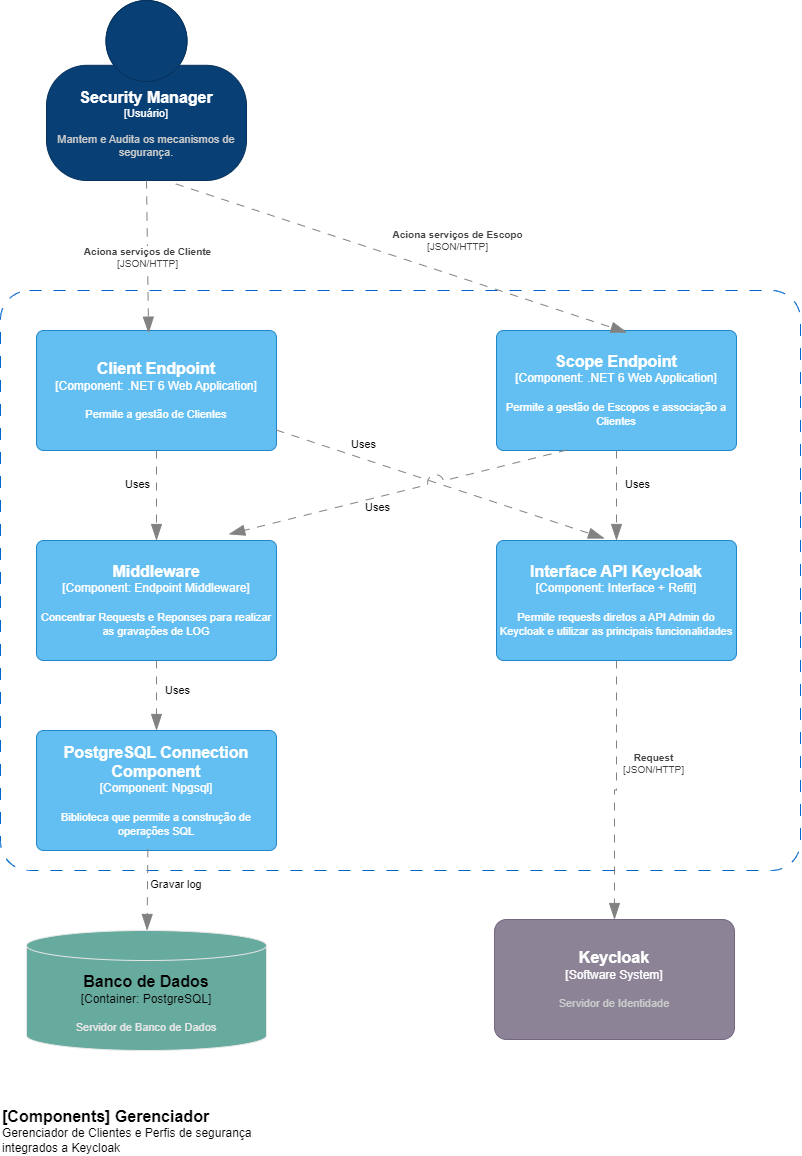

The diagram above was exported from draw.io. Its source (the exported page's mxGraphModel, read from the mxfile embedded in the PNG):
<mxGraphModel dx="1590" dy="935" grid="0" gridSize="10" guides="1" tooltips="1" connect="1" arrows="1" fold="1" page="1" pageScale="1" pageWidth="827" pageHeight="1169" math="0" shadow="0">
  <root>
    <mxCell id="0" />
    <mxCell id="1" parent="0" />
    <mxCell id="iEJPik0gVQNzQ7vwNJM4-9" value="" style="rounded=1;whiteSpace=wrap;html=1;fillColor=none;dashed=1;dashPattern=12 12;arcSize=5;strokeColor=#0066CC;" parent="1" vertex="1">
      <mxGeometry x="14" y="300" width="800" height="580" as="geometry" />
    </mxCell>
    <object placeholders="1" c4Name="Security Manager" c4Type="Usuário" c4Description="Mantem e Audita os mecanismos de segurança." label="&lt;font style=&quot;font-size: 16px&quot;&gt;&lt;b&gt;%c4Name%&lt;/b&gt;&lt;/font&gt;&lt;div&gt;[%c4Type%]&lt;/div&gt;&lt;br&gt;&lt;div&gt;&lt;font style=&quot;font-size: 11px&quot;&gt;&lt;font color=&quot;#cccccc&quot;&gt;%c4Description%&lt;/font&gt;&lt;/div&gt;" id="iEJPik0gVQNzQ7vwNJM4-1">
      <mxCell style="html=1;fontSize=11;dashed=0;whiteSpace=wrap;fillColor=#083F75;strokeColor=#06315C;fontColor=#ffffff;shape=mxgraph.c4.person2;align=center;metaEdit=1;points=[[0.5,0,0],[1,0.5,0],[1,0.75,0],[0.75,1,0],[0.5,1,0],[0.25,1,0],[0,0.75,0],[0,0.5,0]];resizable=0;" parent="1" vertex="1">
        <mxGeometry x="60" y="10" width="200" height="180" as="geometry" />
      </mxCell>
    </object>
    <object placeholders="1" c4Name="Client Endpoint " c4Type="Component" c4Technology=".NET 6 Web Application" c4Description="Permite a gestão de Clientes" label="&lt;font style=&quot;font-size: 16px&quot;&gt;&lt;b&gt;%c4Name%&lt;/b&gt;&lt;/font&gt;&lt;div&gt;[%c4Type%: %c4Technology%]&lt;/div&gt;&lt;br&gt;&lt;div&gt;&lt;font style=&quot;font-size: 11px&quot;&gt;%c4Description%&lt;/font&gt;&lt;/div&gt;" id="iEJPik0gVQNzQ7vwNJM4-2">
      <mxCell style="rounded=1;whiteSpace=wrap;html=1;labelBackgroundColor=none;fillColor=#63BEF2;fontColor=#ffffff;align=center;arcSize=6;strokeColor=#2086C9;metaEdit=1;resizable=0;points=[[0.25,0,0],[0.5,0,0],[0.75,0,0],[1,0.25,0],[1,0.5,0],[1,0.75,0],[0.75,1,0],[0.5,1,0],[0.25,1,0],[0,0.75,0],[0,0.5,0],[0,0.25,0]];" parent="1" vertex="1">
        <mxGeometry x="50" y="340" width="240" height="120" as="geometry" />
      </mxCell>
    </object>
    <object placeholders="1" c4Name="Scope Endpoint " c4Type="Component" c4Technology=".NET 6 Web Application" c4Description="Permite a gestão de Escopos e associação a Clientes" label="&lt;font style=&quot;font-size: 16px&quot;&gt;&lt;b&gt;%c4Name%&lt;/b&gt;&lt;/font&gt;&lt;div&gt;[%c4Type%: %c4Technology%]&lt;/div&gt;&lt;br&gt;&lt;div&gt;&lt;font style=&quot;font-size: 11px&quot;&gt;%c4Description%&lt;/font&gt;&lt;/div&gt;" id="iEJPik0gVQNzQ7vwNJM4-3">
      <mxCell style="rounded=1;whiteSpace=wrap;html=1;labelBackgroundColor=none;fillColor=#63BEF2;fontColor=#ffffff;align=center;arcSize=6;strokeColor=#2086C9;metaEdit=1;resizable=0;points=[[0.25,0,0],[0.5,0,0],[0.75,0,0],[1,0.25,0],[1,0.5,0],[1,0.75,0],[0.75,1,0],[0.5,1,0],[0.25,1,0],[0,0.75,0],[0,0.5,0],[0,0.25,0]];" parent="1" vertex="1">
        <mxGeometry x="510" y="340" width="240" height="120" as="geometry" />
      </mxCell>
    </object>
    <object placeholders="1" c4Type="Relationship" c4Technology="JSON/HTTP" c4Description="Aciona serviços de Cliente" label="&lt;div style=&quot;text-align: left&quot;&gt;&lt;div style=&quot;text-align: center&quot;&gt;&lt;b&gt;%c4Description%&lt;/b&gt;&lt;/div&gt;&lt;div style=&quot;text-align: center&quot;&gt;[%c4Technology%]&lt;/div&gt;&lt;/div&gt;" id="iEJPik0gVQNzQ7vwNJM4-4">
      <mxCell style="endArrow=blockThin;html=1;fontSize=10;fontColor=#404040;strokeWidth=1;endFill=1;strokeColor=#828282;elbow=vertical;metaEdit=1;endSize=14;startSize=14;jumpStyle=arc;jumpSize=16;rounded=0;exitX=0.5;exitY=1;exitDx=0;exitDy=0;exitPerimeter=0;entryX=0.467;entryY=0.022;entryDx=0;entryDy=0;entryPerimeter=0;dashed=1;dashPattern=8 8;" parent="1" source="iEJPik0gVQNzQ7vwNJM4-1" target="iEJPik0gVQNzQ7vwNJM4-2" edge="1">
        <mxGeometry width="240" relative="1" as="geometry">
          <mxPoint x="290" y="300" as="sourcePoint" />
          <mxPoint x="530" y="300" as="targetPoint" />
        </mxGeometry>
      </mxCell>
    </object>
    <object placeholders="1" c4Type="Relationship" c4Technology="JSON/HTTP" c4Description="Aciona serviços de Escopo" label="&lt;div style=&quot;text-align: left&quot;&gt;&lt;div style=&quot;text-align: center&quot;&gt;&lt;b&gt;%c4Description%&lt;/b&gt;&lt;/div&gt;&lt;div style=&quot;text-align: center&quot;&gt;[%c4Technology%]&lt;/div&gt;&lt;/div&gt;" id="iEJPik0gVQNzQ7vwNJM4-5">
      <mxCell style="endArrow=blockThin;html=1;fontSize=10;fontColor=#404040;strokeWidth=1;endFill=1;strokeColor=#828282;elbow=vertical;metaEdit=1;endSize=14;startSize=14;jumpStyle=arc;jumpSize=16;rounded=0;exitX=0.647;exitY=1.019;exitDx=0;exitDy=0;exitPerimeter=0;entryX=0.544;entryY=0.017;entryDx=0;entryDy=0;entryPerimeter=0;dashed=1;dashPattern=8 8;" parent="1" source="iEJPik0gVQNzQ7vwNJM4-1" target="iEJPik0gVQNzQ7vwNJM4-3" edge="1">
        <mxGeometry x="0.1967" y="34" width="240" relative="1" as="geometry">
          <mxPoint x="170" y="200" as="sourcePoint" />
          <mxPoint x="172" y="353" as="targetPoint" />
          <mxPoint as="offset" />
        </mxGeometry>
      </mxCell>
    </object>
    <object placeholders="1" c4Name="PostgreSQL Connection Component" c4Type="Component" c4Technology="Npgsql" c4Description="Biblioteca que permite a construção de operações SQL" label="&lt;font style=&quot;font-size: 16px&quot;&gt;&lt;b&gt;%c4Name%&lt;/b&gt;&lt;/font&gt;&lt;div&gt;[%c4Type%: %c4Technology%]&lt;/div&gt;&lt;br&gt;&lt;div&gt;&lt;font style=&quot;font-size: 11px&quot;&gt;%c4Description%&lt;/font&gt;&lt;/div&gt;" id="iEJPik0gVQNzQ7vwNJM4-6">
      <mxCell style="rounded=1;whiteSpace=wrap;html=1;labelBackgroundColor=none;fillColor=#63BEF2;fontColor=#ffffff;align=center;arcSize=6;strokeColor=#2086C9;metaEdit=1;resizable=0;points=[[0.25,0,0],[0.5,0,0],[0.75,0,0],[1,0.25,0],[1,0.5,0],[1,0.75,0],[0.75,1,0],[0.5,1,0],[0.25,1,0],[0,0.75,0],[0,0.5,0],[0,0.25,0]];" parent="1" vertex="1">
        <mxGeometry x="50" y="740" width="240" height="120" as="geometry" />
      </mxCell>
    </object>
    <object placeholders="1" c4Name="[Components] Gerenciador" c4Type="ContainerDiagramTitle" c4Description="Gerenciador de Clientes e Perfis de segurança integrados a Keycloak" label="&lt;font style=&quot;font-size: 16px&quot;&gt;&lt;b&gt;&lt;div style=&quot;text-align: left&quot;&gt;%c4Name%&lt;/div&gt;&lt;/b&gt;&lt;/font&gt;&lt;div style=&quot;text-align: left&quot;&gt;%c4Description%&lt;/div&gt;" id="iEJPik0gVQNzQ7vwNJM4-8">
      <mxCell style="text;html=1;strokeColor=none;fillColor=none;align=left;verticalAlign=top;whiteSpace=wrap;rounded=0;metaEdit=1;allowArrows=0;resizable=1;rotatable=0;connectable=0;recursiveResize=0;expand=0;pointerEvents=0;points=[[0.25,0,0],[0.5,0,0],[0.75,0,0],[1,0.25,0],[1,0.5,0],[1,0.75,0],[0.75,1,0],[0.5,1,0],[0.25,1,0],[0,0.75,0],[0,0.5,0],[0,0.25,0]];" parent="1" vertex="1">
        <mxGeometry x="14" y="1110" width="260" height="40" as="geometry" />
      </mxCell>
    </object>
    <object placeholders="1" c4Name="Interface API Keycloak" c4Type="Component" c4Technology="Interface + Refit" c4Description="Permite requests diretos a API Admin do Keycloak e utilizar as principais funcionalidades" label="&lt;font style=&quot;font-size: 16px&quot;&gt;&lt;b&gt;%c4Name%&lt;/b&gt;&lt;/font&gt;&lt;div&gt;[%c4Type%: %c4Technology%]&lt;/div&gt;&lt;br&gt;&lt;div&gt;&lt;font style=&quot;font-size: 11px&quot;&gt;%c4Description%&lt;/font&gt;&lt;/div&gt;" id="iEJPik0gVQNzQ7vwNJM4-10">
      <mxCell style="rounded=1;whiteSpace=wrap;html=1;labelBackgroundColor=none;fillColor=#63BEF2;fontColor=#ffffff;align=center;arcSize=6;strokeColor=#2086C9;metaEdit=1;resizable=0;points=[[0.25,0,0],[0.5,0,0],[0.75,0,0],[1,0.25,0],[1,0.5,0],[1,0.75,0],[0.75,1,0],[0.5,1,0],[0.25,1,0],[0,0.75,0],[0,0.5,0],[0,0.25,0]];" parent="1" vertex="1">
        <mxGeometry x="510" y="550" width="240" height="120" as="geometry" />
      </mxCell>
    </object>
    <object placeholders="1" c4Type="Relationship" id="iEJPik0gVQNzQ7vwNJM4-13">
      <mxCell style="endArrow=blockThin;html=1;fontSize=10;fontColor=#404040;strokeWidth=1;endFill=1;strokeColor=#828282;elbow=vertical;metaEdit=1;endSize=14;startSize=14;jumpStyle=arc;jumpSize=16;rounded=0;dashed=1;dashPattern=8 8;entryX=0.45;entryY=-0.017;entryDx=0;entryDy=0;entryPerimeter=0;" parent="1" source="iEJPik0gVQNzQ7vwNJM4-2" target="iEJPik0gVQNzQ7vwNJM4-10" edge="1">
        <mxGeometry width="240" relative="1" as="geometry">
          <mxPoint x="170" y="470" as="sourcePoint" />
          <mxPoint x="170" y="600" as="targetPoint" />
        </mxGeometry>
      </mxCell>
    </object>
    <mxCell id="iEJPik0gVQNzQ7vwNJM4-14" value="Uses" style="edgeLabel;html=1;align=center;verticalAlign=middle;resizable=0;points=[];" parent="iEJPik0gVQNzQ7vwNJM4-13" vertex="1" connectable="0">
      <mxGeometry x="-0.2718" relative="1" as="geometry">
        <mxPoint x="-33" y="-26" as="offset" />
      </mxGeometry>
    </mxCell>
    <object placeholders="1" c4Type="Relationship" id="iEJPik0gVQNzQ7vwNJM4-16">
      <mxCell style="endArrow=blockThin;html=1;fontSize=10;fontColor=#404040;strokeWidth=1;endFill=1;strokeColor=#828282;elbow=vertical;metaEdit=1;endSize=14;startSize=14;jumpStyle=arc;jumpSize=16;rounded=0;dashed=1;dashPattern=8 8;exitX=0.5;exitY=1;exitDx=0;exitDy=0;exitPerimeter=0;" parent="1" source="iEJPik0gVQNzQ7vwNJM4-3" target="iEJPik0gVQNzQ7vwNJM4-10" edge="1">
        <mxGeometry width="240" relative="1" as="geometry">
          <mxPoint x="180" y="470" as="sourcePoint" />
          <mxPoint x="618" y="678" as="targetPoint" />
        </mxGeometry>
      </mxCell>
    </object>
    <mxCell id="iEJPik0gVQNzQ7vwNJM4-17" value="Uses" style="edgeLabel;html=1;align=center;verticalAlign=middle;resizable=0;points=[];" parent="iEJPik0gVQNzQ7vwNJM4-16" vertex="1" connectable="0">
      <mxGeometry x="-0.2718" relative="1" as="geometry">
        <mxPoint x="20" as="offset" />
      </mxGeometry>
    </mxCell>
    <object placeholders="1" c4Name="Middleware" c4Type="Component" c4Technology="Endpoint Middleware" c4Description="Concentrar Requests e Reponses para realizar as gravações de LOG " label="&lt;font style=&quot;font-size: 16px&quot;&gt;&lt;b&gt;%c4Name%&lt;/b&gt;&lt;/font&gt;&lt;div&gt;[%c4Type%: %c4Technology%]&lt;/div&gt;&lt;br&gt;&lt;div&gt;&lt;font style=&quot;font-size: 11px&quot;&gt;%c4Description%&lt;/font&gt;&lt;/div&gt;" id="iEJPik0gVQNzQ7vwNJM4-18">
      <mxCell style="rounded=1;whiteSpace=wrap;html=1;labelBackgroundColor=none;fillColor=#63BEF2;fontColor=#ffffff;align=center;arcSize=6;strokeColor=#2086C9;metaEdit=1;resizable=0;points=[[0.25,0,0],[0.5,0,0],[0.75,0,0],[1,0.25,0],[1,0.5,0],[1,0.75,0],[0.75,1,0],[0.5,1,0],[0.25,1,0],[0,0.75,0],[0,0.5,0],[0,0.25,0]];" parent="1" vertex="1">
        <mxGeometry x="50" y="550" width="240" height="120" as="geometry" />
      </mxCell>
    </object>
    <object placeholders="1" c4Type="Relationship" id="iEJPik0gVQNzQ7vwNJM4-19">
      <mxCell style="endArrow=blockThin;html=1;fontSize=10;fontColor=#404040;strokeWidth=1;endFill=1;strokeColor=#828282;elbow=vertical;metaEdit=1;endSize=14;startSize=14;jumpStyle=arc;jumpSize=16;rounded=0;dashed=1;dashPattern=8 8;exitX=0.5;exitY=1;exitDx=0;exitDy=0;exitPerimeter=0;" parent="1" source="iEJPik0gVQNzQ7vwNJM4-2" target="iEJPik0gVQNzQ7vwNJM4-18" edge="1">
        <mxGeometry width="240" relative="1" as="geometry">
          <mxPoint x="180" y="470" as="sourcePoint" />
          <mxPoint x="628" y="858" as="targetPoint" />
        </mxGeometry>
      </mxCell>
    </object>
    <mxCell id="iEJPik0gVQNzQ7vwNJM4-20" value="Uses" style="edgeLabel;html=1;align=center;verticalAlign=middle;resizable=0;points=[];" parent="iEJPik0gVQNzQ7vwNJM4-19" vertex="1" connectable="0">
      <mxGeometry x="-0.2718" relative="1" as="geometry">
        <mxPoint x="-20" as="offset" />
      </mxGeometry>
    </mxCell>
    <object placeholders="1" c4Type="Relationship" id="iEJPik0gVQNzQ7vwNJM4-21">
      <mxCell style="endArrow=blockThin;html=1;fontSize=10;fontColor=#404040;strokeWidth=1;endFill=1;strokeColor=#828282;elbow=vertical;metaEdit=1;endSize=14;startSize=14;jumpStyle=arc;jumpSize=16;rounded=0;dashed=1;dashPattern=8 8;exitX=0.293;exitY=0.996;exitDx=0;exitDy=0;exitPerimeter=0;entryX=0.801;entryY=-0.052;entryDx=0;entryDy=0;entryPerimeter=0;" parent="1" source="iEJPik0gVQNzQ7vwNJM4-3" target="iEJPik0gVQNzQ7vwNJM4-18" edge="1">
        <mxGeometry width="240" relative="1" as="geometry">
          <mxPoint x="180" y="470" as="sourcePoint" />
          <mxPoint x="180" y="650" as="targetPoint" />
        </mxGeometry>
      </mxCell>
    </object>
    <mxCell id="iEJPik0gVQNzQ7vwNJM4-22" value="Uses" style="edgeLabel;html=1;align=center;verticalAlign=middle;resizable=0;points=[];" parent="iEJPik0gVQNzQ7vwNJM4-21" vertex="1" connectable="0">
      <mxGeometry x="-0.2718" relative="1" as="geometry">
        <mxPoint x="-67" y="26" as="offset" />
      </mxGeometry>
    </mxCell>
    <object placeholders="1" c4Type="Relationship" id="iEJPik0gVQNzQ7vwNJM4-23">
      <mxCell style="endArrow=blockThin;html=1;fontSize=10;fontColor=#404040;strokeWidth=1;endFill=1;strokeColor=#828282;elbow=vertical;metaEdit=1;endSize=14;startSize=14;jumpStyle=arc;jumpSize=16;rounded=0;dashed=1;dashPattern=8 8;entryX=0.5;entryY=0;entryDx=0;entryDy=0;entryPerimeter=0;exitX=0.5;exitY=1;exitDx=0;exitDy=0;exitPerimeter=0;" parent="1" source="iEJPik0gVQNzQ7vwNJM4-18" target="iEJPik0gVQNzQ7vwNJM4-6" edge="1">
        <mxGeometry width="240" relative="1" as="geometry">
          <mxPoint x="180" y="470" as="sourcePoint" />
          <mxPoint x="180" y="650" as="targetPoint" />
        </mxGeometry>
      </mxCell>
    </object>
    <mxCell id="iEJPik0gVQNzQ7vwNJM4-24" value="Uses" style="edgeLabel;html=1;align=center;verticalAlign=middle;resizable=0;points=[];" parent="iEJPik0gVQNzQ7vwNJM4-23" vertex="1" connectable="0">
      <mxGeometry x="-0.2718" relative="1" as="geometry">
        <mxPoint x="20" y="4" as="offset" />
      </mxGeometry>
    </mxCell>
    <object placeholders="1" c4Type="Banco de Dados" c4Container="Container" c4Technology="PostgreSQL" c4Description="Servidor de Banco de Dados" label="&lt;font style=&quot;font-size: 16px&quot;&gt;&lt;b&gt;%c4Type%&lt;/b&gt;&lt;/font&gt;&lt;div&gt;[%c4Container%:&amp;nbsp;%c4Technology%]&lt;/div&gt;&lt;br&gt;&lt;div&gt;&lt;font style=&quot;font-size: 11px&quot;&gt;&lt;font color=&quot;#E6E6E6&quot;&gt;%c4Description%&lt;/font&gt;&lt;/div&gt;" id="vZj2Xe-w5Oga2E4zpDUn-1">
      <mxCell style="shape=cylinder3;size=15;whiteSpace=wrap;html=1;boundedLbl=1;rounded=0;labelBackgroundColor=none;fillColor=#67AB9F;fontSize=12;align=center;strokeColor=#E6E6E6;metaEdit=1;points=[[0.5,0,0],[1,0.25,0],[1,0.5,0],[1,0.75,0],[0.5,1,0],[0,0.75,0],[0,0.5,0],[0,0.25,0]];resizable=0;" parent="1" vertex="1">
        <mxGeometry x="40" y="940" width="240" height="120" as="geometry" />
      </mxCell>
    </object>
    <object placeholders="1" c4Type="Relationship" id="IGJIoHLhQGiHAix0uFky-1">
      <mxCell style="endArrow=blockThin;html=1;fontSize=10;fontColor=#404040;strokeWidth=1;endFill=1;strokeColor=#828282;elbow=vertical;metaEdit=1;endSize=14;startSize=14;jumpStyle=arc;jumpSize=16;rounded=0;dashed=1;dashPattern=8 8;exitX=0.464;exitY=0.989;exitDx=0;exitDy=0;exitPerimeter=0;" parent="1" source="iEJPik0gVQNzQ7vwNJM4-6" target="vZj2Xe-w5Oga2E4zpDUn-1" edge="1">
        <mxGeometry width="240" relative="1" as="geometry">
          <mxPoint x="180" y="680" as="sourcePoint" />
          <mxPoint x="180" y="910" as="targetPoint" />
        </mxGeometry>
      </mxCell>
    </object>
    <mxCell id="IGJIoHLhQGiHAix0uFky-2" value="Gravar log&amp;nbsp;" style="edgeLabel;html=1;align=center;verticalAlign=middle;resizable=0;points=[];" parent="IGJIoHLhQGiHAix0uFky-1" vertex="1" connectable="0">
      <mxGeometry x="-0.2718" relative="1" as="geometry">
        <mxPoint x="29" y="4" as="offset" />
      </mxGeometry>
    </mxCell>
    <object placeholders="1" c4Name="Keycloak" c4Type="Software System" c4Description="Servidor de Identidade" label="&lt;font style=&quot;font-size: 16px&quot;&gt;&lt;b&gt;%c4Name%&lt;/b&gt;&lt;/font&gt;&lt;div&gt;[%c4Type%]&lt;/div&gt;&lt;br&gt;&lt;div&gt;&lt;font style=&quot;font-size: 11px&quot;&gt;&lt;font color=&quot;#cccccc&quot;&gt;%c4Description%&lt;/font&gt;&lt;/div&gt;" id="IGJIoHLhQGiHAix0uFky-3">
      <mxCell style="rounded=1;whiteSpace=wrap;html=1;labelBackgroundColor=none;fillColor=#8C8496;fontColor=#ffffff;align=center;arcSize=10;strokeColor=#736782;metaEdit=1;resizable=0;points=[[0.25,0,0],[0.5,0,0],[0.75,0,0],[1,0.25,0],[1,0.5,0],[1,0.75,0],[0.75,1,0],[0.5,1,0],[0.25,1,0],[0,0.75,0],[0,0.5,0],[0,0.25,0]];" parent="1" vertex="1">
        <mxGeometry x="508" y="929" width="240" height="120" as="geometry" />
      </mxCell>
    </object>
    <object placeholders="1" c4Type="Relationship" c4Technology="JSON/HTTP" c4Description="Request" label="&lt;div style=&quot;text-align: left&quot;&gt;&lt;div style=&quot;text-align: center&quot;&gt;&lt;b&gt;%c4Description%&lt;/b&gt;&lt;/div&gt;&lt;div style=&quot;text-align: center&quot;&gt;[%c4Technology%]&lt;/div&gt;&lt;/div&gt;" id="IGJIoHLhQGiHAix0uFky-6">
      <mxCell style="endArrow=blockThin;html=1;fontSize=10;fontColor=#404040;strokeWidth=1;endFill=1;strokeColor=#828282;elbow=vertical;metaEdit=1;endSize=14;startSize=14;jumpStyle=arc;jumpSize=16;rounded=0;edgeStyle=orthogonalEdgeStyle;exitX=0.5;exitY=1;exitDx=0;exitDy=0;exitPerimeter=0;dashed=1;dashPattern=8 8;" parent="1" source="iEJPik0gVQNzQ7vwNJM4-10" target="IGJIoHLhQGiHAix0uFky-3" edge="1">
        <mxGeometry x="-0.2106" y="37" width="240" relative="1" as="geometry">
          <mxPoint x="245" y="691" as="sourcePoint" />
          <mxPoint x="485" y="691" as="targetPoint" />
          <mxPoint as="offset" />
        </mxGeometry>
      </mxCell>
    </object>
  </root>
</mxGraphModel>